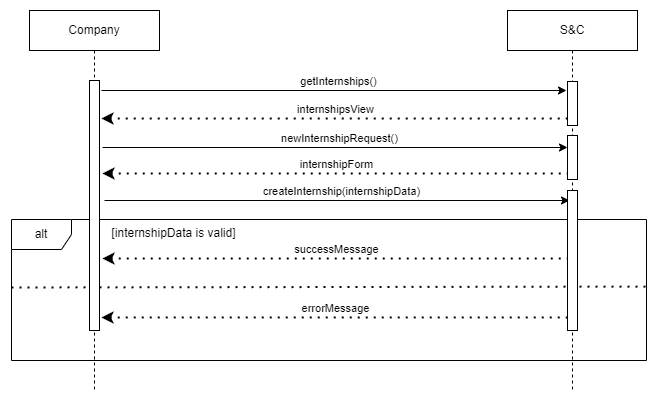

The diagram above was exported from draw.io. Its source (the exported page's mxGraphModel, read from the mxfile embedded in the PNG):
<mxGraphModel dx="1695" dy="1022" grid="1" gridSize="10" guides="1" tooltips="1" connect="1" arrows="1" fold="1" page="1" pageScale="1" pageWidth="827" pageHeight="1169" math="0" shadow="0">
  <root>
    <mxCell id="0" />
    <mxCell id="1" parent="0" />
    <mxCell id="wDvrYtbfAWNGjff_piZl-58" value="" style="endArrow=classic;html=1;rounded=0;" edge="1" parent="1">
      <mxGeometry width="50" height="50" relative="1" as="geometry">
        <mxPoint x="-25" y="120" as="sourcePoint" />
        <mxPoint x="440" y="120" as="targetPoint" />
      </mxGeometry>
    </mxCell>
    <mxCell id="wDvrYtbfAWNGjff_piZl-59" value="getInternships()" style="edgeLabel;html=1;align=center;verticalAlign=middle;resizable=0;points=[];" connectable="0" vertex="1" parent="wDvrYtbfAWNGjff_piZl-58">
      <mxGeometry x="-0.1355" y="2" relative="1" as="geometry">
        <mxPoint x="34" y="-8" as="offset" />
      </mxGeometry>
    </mxCell>
    <mxCell id="wDvrYtbfAWNGjff_piZl-60" value="" style="endArrow=none;dashed=1;html=1;dashPattern=1 3;strokeWidth=2;rounded=0;endFill=0;startArrow=classic;startFill=1;" edge="1" parent="1">
      <mxGeometry width="50" height="50" relative="1" as="geometry">
        <mxPoint x="-25" y="148" as="sourcePoint" />
        <mxPoint x="441" y="148" as="targetPoint" />
      </mxGeometry>
    </mxCell>
    <mxCell id="wDvrYtbfAWNGjff_piZl-61" value="internshipsView" style="edgeLabel;html=1;align=center;verticalAlign=middle;resizable=0;points=[];" connectable="0" vertex="1" parent="wDvrYtbfAWNGjff_piZl-60">
      <mxGeometry x="0.0043" relative="1" as="geometry">
        <mxPoint y="-10" as="offset" />
      </mxGeometry>
    </mxCell>
    <mxCell id="wDvrYtbfAWNGjff_piZl-62" value="" style="endArrow=classic;html=1;rounded=0;" edge="1" parent="1">
      <mxGeometry width="50" height="50" relative="1" as="geometry">
        <mxPoint x="-24" y="177" as="sourcePoint" />
        <mxPoint x="441" y="177" as="targetPoint" />
      </mxGeometry>
    </mxCell>
    <mxCell id="wDvrYtbfAWNGjff_piZl-63" value="newInternshipRequest()" style="edgeLabel;html=1;align=center;verticalAlign=middle;resizable=0;points=[];" connectable="0" vertex="1" parent="wDvrYtbfAWNGjff_piZl-62">
      <mxGeometry x="-0.1355" y="2" relative="1" as="geometry">
        <mxPoint x="34" y="-8" as="offset" />
      </mxGeometry>
    </mxCell>
    <mxCell id="wDvrYtbfAWNGjff_piZl-64" value="" style="endArrow=none;dashed=1;html=1;dashPattern=1 3;strokeWidth=2;rounded=0;endFill=0;startArrow=classic;startFill=1;" edge="1" parent="1">
      <mxGeometry width="50" height="50" relative="1" as="geometry">
        <mxPoint x="-24" y="203" as="sourcePoint" />
        <mxPoint x="442" y="203" as="targetPoint" />
      </mxGeometry>
    </mxCell>
    <mxCell id="wDvrYtbfAWNGjff_piZl-65" value="internshipForm" style="edgeLabel;html=1;align=center;verticalAlign=middle;resizable=0;points=[];" connectable="0" vertex="1" parent="wDvrYtbfAWNGjff_piZl-64">
      <mxGeometry x="0.0043" relative="1" as="geometry">
        <mxPoint y="-10" as="offset" />
      </mxGeometry>
    </mxCell>
    <mxCell id="wDvrYtbfAWNGjff_piZl-66" value="" style="endArrow=classic;html=1;rounded=0;" edge="1" parent="1">
      <mxGeometry width="50" height="50" relative="1" as="geometry">
        <mxPoint x="-22" y="230" as="sourcePoint" />
        <mxPoint x="443" y="230" as="targetPoint" />
      </mxGeometry>
    </mxCell>
    <mxCell id="wDvrYtbfAWNGjff_piZl-67" value="createInternship(internshipData)" style="edgeLabel;html=1;align=center;verticalAlign=middle;resizable=0;points=[];" connectable="0" vertex="1" parent="wDvrYtbfAWNGjff_piZl-66">
      <mxGeometry x="-0.1355" y="2" relative="1" as="geometry">
        <mxPoint x="34" y="-8" as="offset" />
      </mxGeometry>
    </mxCell>
    <mxCell id="wDvrYtbfAWNGjff_piZl-68" value="" style="endArrow=none;dashed=1;html=1;dashPattern=1 3;strokeWidth=2;rounded=0;endFill=0;startArrow=classic;startFill=1;" edge="1" parent="1">
      <mxGeometry width="50" height="50" relative="1" as="geometry">
        <mxPoint x="-24" y="288" as="sourcePoint" />
        <mxPoint x="442" y="288" as="targetPoint" />
      </mxGeometry>
    </mxCell>
    <mxCell id="wDvrYtbfAWNGjff_piZl-69" value="successMessage" style="edgeLabel;html=1;align=center;verticalAlign=middle;resizable=0;points=[];" connectable="0" vertex="1" parent="wDvrYtbfAWNGjff_piZl-68">
      <mxGeometry x="0.0043" relative="1" as="geometry">
        <mxPoint y="-10" as="offset" />
      </mxGeometry>
    </mxCell>
    <mxCell id="wDvrYtbfAWNGjff_piZl-70" value="alt" style="shape=umlFrame;whiteSpace=wrap;html=1;pointerEvents=0;" vertex="1" parent="1">
      <mxGeometry x="-115" y="249" width="635" height="141" as="geometry" />
    </mxCell>
    <mxCell id="wDvrYtbfAWNGjff_piZl-71" value="" style="endArrow=none;dashed=1;html=1;dashPattern=1 3;strokeWidth=2;rounded=0;exitX=0.001;exitY=0.375;exitDx=0;exitDy=0;exitPerimeter=0;entryX=1.002;entryY=0.322;entryDx=0;entryDy=0;entryPerimeter=0;" edge="1" parent="1">
      <mxGeometry width="50" height="50" relative="1" as="geometry">
        <mxPoint x="-115" y="317" as="sourcePoint" />
        <mxPoint x="521.27" y="316.05999999999995" as="targetPoint" />
      </mxGeometry>
    </mxCell>
    <mxCell id="wDvrYtbfAWNGjff_piZl-72" value="[internshipData is valid]" style="text;html=1;align=center;verticalAlign=middle;resizable=0;points=[];autosize=1;strokeColor=none;fillColor=none;" vertex="1" parent="1">
      <mxGeometry x="-28" y="248" width="150" height="30" as="geometry" />
    </mxCell>
    <mxCell id="wDvrYtbfAWNGjff_piZl-73" value="" style="endArrow=none;dashed=1;html=1;dashPattern=1 3;strokeWidth=2;rounded=0;endFill=0;startArrow=classic;startFill=1;" edge="1" parent="1">
      <mxGeometry width="50" height="50" relative="1" as="geometry">
        <mxPoint x="-25" y="347" as="sourcePoint" />
        <mxPoint x="441" y="347" as="targetPoint" />
      </mxGeometry>
    </mxCell>
    <mxCell id="wDvrYtbfAWNGjff_piZl-74" value="errorMessage" style="edgeLabel;html=1;align=center;verticalAlign=middle;resizable=0;points=[];" connectable="0" vertex="1" parent="wDvrYtbfAWNGjff_piZl-73">
      <mxGeometry x="0.0043" relative="1" as="geometry">
        <mxPoint y="-10" as="offset" />
      </mxGeometry>
    </mxCell>
    <mxCell id="wDvrYtbfAWNGjff_piZl-75" value="&lt;div&gt;S&amp;amp;C&lt;/div&gt;" style="shape=umlLifeline;perimeter=lifelinePerimeter;whiteSpace=wrap;html=1;container=1;dropTarget=0;collapsible=0;recursiveResize=0;outlineConnect=0;portConstraint=eastwest;newEdgeStyle={&quot;curved&quot;:0,&quot;rounded&quot;:0};" vertex="1" parent="1">
      <mxGeometry x="381" y="40" width="130" height="380" as="geometry" />
    </mxCell>
    <mxCell id="wDvrYtbfAWNGjff_piZl-76" value="" style="html=1;points=[[0,0,0,0,5],[0,1,0,0,-5],[1,0,0,0,5],[1,1,0,0,-5]];perimeter=orthogonalPerimeter;outlineConnect=0;targetShapes=umlLifeline;portConstraint=eastwest;newEdgeStyle={&quot;curved&quot;:0,&quot;rounded&quot;:0};" vertex="1" parent="wDvrYtbfAWNGjff_piZl-75">
      <mxGeometry x="60" y="71" width="10" height="44" as="geometry" />
    </mxCell>
    <mxCell id="wDvrYtbfAWNGjff_piZl-77" value="" style="html=1;points=[[0,0,0,0,5],[0,1,0,0,-5],[1,0,0,0,5],[1,1,0,0,-5]];perimeter=orthogonalPerimeter;outlineConnect=0;targetShapes=umlLifeline;portConstraint=eastwest;newEdgeStyle={&quot;curved&quot;:0,&quot;rounded&quot;:0};" vertex="1" parent="wDvrYtbfAWNGjff_piZl-75">
      <mxGeometry x="60" y="125" width="10" height="44" as="geometry" />
    </mxCell>
    <mxCell id="wDvrYtbfAWNGjff_piZl-78" value="" style="html=1;points=[[0,0,0,0,5],[0,1,0,0,-5],[1,0,0,0,5],[1,1,0,0,-5]];perimeter=orthogonalPerimeter;outlineConnect=0;targetShapes=umlLifeline;portConstraint=eastwest;newEdgeStyle={&quot;curved&quot;:0,&quot;rounded&quot;:0};" vertex="1" parent="wDvrYtbfAWNGjff_piZl-75">
      <mxGeometry x="60" y="180" width="10" height="140" as="geometry" />
    </mxCell>
    <mxCell id="wDvrYtbfAWNGjff_piZl-79" value="&lt;div&gt;Company&lt;/div&gt;" style="shape=umlLifeline;perimeter=lifelinePerimeter;whiteSpace=wrap;html=1;container=1;dropTarget=0;collapsible=0;recursiveResize=0;outlineConnect=0;portConstraint=eastwest;newEdgeStyle={&quot;curved&quot;:0,&quot;rounded&quot;:0};" vertex="1" parent="1">
      <mxGeometry x="-97" y="40" width="130" height="380" as="geometry" />
    </mxCell>
    <mxCell id="wDvrYtbfAWNGjff_piZl-80" value="" style="html=1;points=[[0,0,0,0,5],[0,1,0,0,-5],[1,0,0,0,5],[1,1,0,0,-5]];perimeter=orthogonalPerimeter;outlineConnect=0;targetShapes=umlLifeline;portConstraint=eastwest;newEdgeStyle={&quot;curved&quot;:0,&quot;rounded&quot;:0};" vertex="1" parent="wDvrYtbfAWNGjff_piZl-79">
      <mxGeometry x="60" y="70" width="10" height="250" as="geometry" />
    </mxCell>
  </root>
</mxGraphModel>